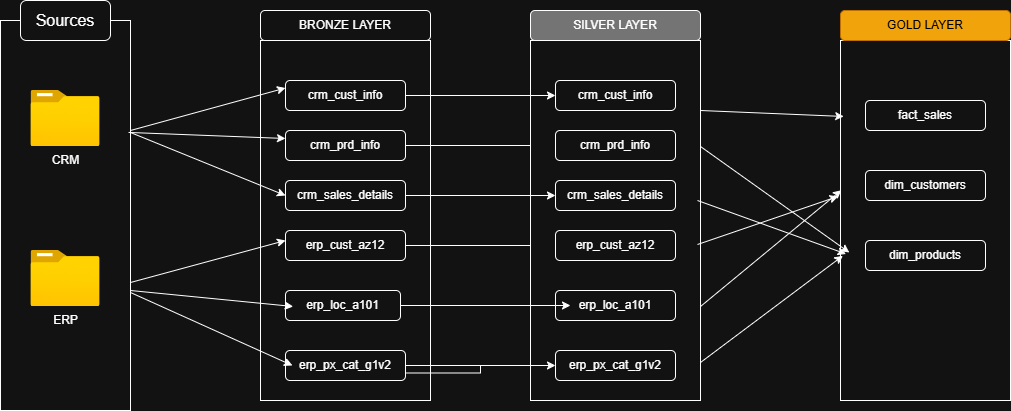

The diagram above was exported from draw.io. Its source (the exported page's mxGraphModel, read from the mxfile embedded in the PNG):
<mxGraphModel dx="1042" dy="626" grid="1" gridSize="10" guides="1" tooltips="1" connect="1" arrows="1" fold="1" page="0" pageScale="1" pageWidth="850" pageHeight="1100" math="0" shadow="0">
  <root>
    <mxCell id="0" />
    <mxCell id="1" parent="0" />
    <mxCell id="XG1JC6D9NzAHVQUEfTo1-1" parent="1" style="rounded=0;whiteSpace=wrap;html=1;" value="" vertex="1">
      <mxGeometry height="390" width="130" x="70" y="180" as="geometry" />
    </mxCell>
    <mxCell id="XG1JC6D9NzAHVQUEfTo1-2" parent="1" style="rounded=1;whiteSpace=wrap;html=1;" value="&lt;font style=&quot;font-size: 16px;&quot;&gt;Sources&lt;/font&gt;" vertex="1">
      <mxGeometry height="40" width="90" x="90" y="160" as="geometry" />
    </mxCell>
    <mxCell id="XG1JC6D9NzAHVQUEfTo1-3" parent="1" style="image;aspect=fixed;html=1;points=[];align=center;fontSize=12;image=img/lib/azure2/general/Folder_Blank.svg;" value="CRM" vertex="1">
      <mxGeometry height="56.00000000000001" width="69" x="100.5" y="250" as="geometry" />
    </mxCell>
    <mxCell id="XG1JC6D9NzAHVQUEfTo1-4" parent="1" style="image;aspect=fixed;html=1;points=[];align=center;fontSize=12;image=img/lib/azure2/general/Folder_Blank.svg;" value="ERP" vertex="1">
      <mxGeometry height="56.00000000000001" width="69" x="100.5" y="410" as="geometry" />
    </mxCell>
    <mxCell id="XG1JC6D9NzAHVQUEfTo1-5" parent="1" style="rounded=0;whiteSpace=wrap;html=1;" value="" vertex="1">
      <mxGeometry height="360" width="170" x="330" y="200" as="geometry" />
    </mxCell>
    <mxCell id="XG1JC6D9NzAHVQUEfTo1-6" parent="1" style="rounded=1;whiteSpace=wrap;html=1;" value="BRONZE LAYER" vertex="1">
      <mxGeometry height="30" width="170" x="330" y="170" as="geometry" />
    </mxCell>
    <mxCell id="XG1JC6D9NzAHVQUEfTo1-8" parent="1" style="rounded=1;whiteSpace=wrap;html=1;" value="crm_cust_info" vertex="1">
      <mxGeometry height="30" width="120" x="355" y="240" as="geometry" />
    </mxCell>
    <mxCell id="gn2NbAtp2mPBG1I-3lVv-24" edge="1" parent="1" source="XG1JC6D9NzAHVQUEfTo1-14" style="edgeStyle=orthogonalEdgeStyle;rounded=0;orthogonalLoop=1;jettySize=auto;html=1;exitX=1;exitY=0.5;exitDx=0;exitDy=0;" target="gn2NbAtp2mPBG1I-3lVv-4">
      <mxGeometry relative="1" as="geometry" />
    </mxCell>
    <mxCell id="XG1JC6D9NzAHVQUEfTo1-14" parent="1" style="rounded=1;whiteSpace=wrap;html=1;" value="erp_cust_az12" vertex="1">
      <mxGeometry height="30" width="120" x="355" y="390" as="geometry" />
    </mxCell>
    <mxCell id="XG1JC6D9NzAHVQUEfTo1-15" parent="1" style="rounded=1;whiteSpace=wrap;html=1;" value="crm_sales_details" vertex="1">
      <mxGeometry height="30" width="120" x="355" y="340" as="geometry" />
    </mxCell>
    <mxCell id="gn2NbAtp2mPBG1I-3lVv-25" edge="1" parent="1" source="XG1JC6D9NzAHVQUEfTo1-16" style="edgeStyle=orthogonalEdgeStyle;rounded=0;orthogonalLoop=1;jettySize=auto;html=1;exitX=1;exitY=0.5;exitDx=0;exitDy=0;" target="gn2NbAtp2mPBG1I-3lVv-6">
      <mxGeometry relative="1" as="geometry" />
    </mxCell>
    <mxCell id="XG1JC6D9NzAHVQUEfTo1-16" parent="1" style="rounded=1;whiteSpace=wrap;html=1;" value="crm_prd_info" vertex="1">
      <mxGeometry height="30" width="120" x="355" y="290" as="geometry" />
    </mxCell>
    <mxCell id="XG1JC6D9NzAHVQUEfTo1-17" parent="1" style="rounded=1;whiteSpace=wrap;html=1;" value="erp_loc_a101" vertex="1">
      <mxGeometry height="30" width="115" x="355" y="450" as="geometry" />
    </mxCell>
    <mxCell id="gn2NbAtp2mPBG1I-3lVv-19" edge="1" parent="1" source="XG1JC6D9NzAHVQUEfTo1-18" style="edgeStyle=orthogonalEdgeStyle;rounded=0;orthogonalLoop=1;jettySize=auto;html=1;exitX=1;exitY=0.5;exitDx=0;exitDy=0;" target="gn2NbAtp2mPBG1I-3lVv-8">
      <mxGeometry relative="1" as="geometry" />
    </mxCell>
    <mxCell id="XG1JC6D9NzAHVQUEfTo1-18" parent="1" style="rounded=1;whiteSpace=wrap;html=1;" value="erp_px_cat_g1v2" vertex="1">
      <mxGeometry height="30" width="120" x="355" y="510" as="geometry" />
    </mxCell>
    <mxCell id="XG1JC6D9NzAHVQUEfTo1-27" edge="1" parent="1" style="endArrow=classic;html=1;rounded=0;entryX=0;entryY=0.25;entryDx=0;entryDy=0;" target="XG1JC6D9NzAHVQUEfTo1-8" value="">
      <mxGeometry height="50" relative="1" width="50" as="geometry">
        <mxPoint x="200" y="290" as="sourcePoint" />
        <mxPoint x="250" y="240" as="targetPoint" />
      </mxGeometry>
    </mxCell>
    <mxCell id="XG1JC6D9NzAHVQUEfTo1-28" edge="1" parent="1" source="XG1JC6D9NzAHVQUEfTo1-1" style="endArrow=classic;html=1;rounded=0;entryX=0;entryY=0.25;entryDx=0;entryDy=0;exitX=0.985;exitY=0.287;exitDx=0;exitDy=0;exitPerimeter=0;" value="">
      <mxGeometry height="50" relative="1" width="50" as="geometry">
        <mxPoint x="200" y="340" as="sourcePoint" />
        <mxPoint x="355" y="298" as="targetPoint" />
      </mxGeometry>
    </mxCell>
    <mxCell id="XG1JC6D9NzAHVQUEfTo1-29" edge="1" parent="1" style="endArrow=classic;html=1;rounded=0;entryX=0;entryY=0.5;entryDx=0;entryDy=0;" target="XG1JC6D9NzAHVQUEfTo1-15" value="">
      <mxGeometry height="50" relative="1" width="50" as="geometry">
        <mxPoint x="200" y="292" as="sourcePoint" />
        <mxPoint x="355" y="250" as="targetPoint" />
      </mxGeometry>
    </mxCell>
    <mxCell id="XG1JC6D9NzAHVQUEfTo1-30" edge="1" parent="1" style="endArrow=classic;html=1;rounded=0;entryX=0;entryY=0.25;entryDx=0;entryDy=0;" value="">
      <mxGeometry height="50" relative="1" width="50" as="geometry">
        <mxPoint x="200" y="442" as="sourcePoint" />
        <mxPoint x="355" y="400" as="targetPoint" />
      </mxGeometry>
    </mxCell>
    <mxCell id="XG1JC6D9NzAHVQUEfTo1-31" edge="1" parent="1" style="endArrow=classic;html=1;rounded=0;entryX=0.067;entryY=0.533;entryDx=0;entryDy=0;entryPerimeter=0;" target="XG1JC6D9NzAHVQUEfTo1-17" value="">
      <mxGeometry height="50" relative="1" width="50" as="geometry">
        <mxPoint x="200" y="450" as="sourcePoint" />
        <mxPoint x="355" y="408" as="targetPoint" />
      </mxGeometry>
    </mxCell>
    <mxCell id="XG1JC6D9NzAHVQUEfTo1-32" edge="1" parent="1" style="endArrow=classic;html=1;rounded=0;entryX=0.058;entryY=0.5;entryDx=0;entryDy=0;entryPerimeter=0;" target="XG1JC6D9NzAHVQUEfTo1-18" value="">
      <mxGeometry height="50" relative="1" width="50" as="geometry">
        <mxPoint x="200" y="452" as="sourcePoint" />
        <mxPoint x="355" y="410" as="targetPoint" />
      </mxGeometry>
    </mxCell>
    <mxCell id="gn2NbAtp2mPBG1I-3lVv-1" parent="1" style="rounded=0;whiteSpace=wrap;html=1;" value="" vertex="1">
      <mxGeometry height="360" width="170" x="600" y="200" as="geometry" />
    </mxCell>
    <mxCell id="gn2NbAtp2mPBG1I-3lVv-2" parent="1" style="rounded=1;whiteSpace=wrap;html=1;fillColor=#747474;" value="SILVER LAYER" vertex="1">
      <mxGeometry height="30" width="170" x="600" y="170" as="geometry" />
    </mxCell>
    <mxCell id="gn2NbAtp2mPBG1I-3lVv-3" parent="1" style="rounded=1;whiteSpace=wrap;html=1;" value="crm_cust_info" vertex="1">
      <mxGeometry height="30" width="120" x="625" y="240" as="geometry" />
    </mxCell>
    <mxCell id="gn2NbAtp2mPBG1I-3lVv-4" parent="1" style="rounded=1;whiteSpace=wrap;html=1;" value="erp_cust_az12" vertex="1">
      <mxGeometry height="30" width="120" x="625" y="390" as="geometry" />
    </mxCell>
    <mxCell id="gn2NbAtp2mPBG1I-3lVv-5" parent="1" style="rounded=1;whiteSpace=wrap;html=1;" value="crm_sales_details" vertex="1">
      <mxGeometry height="30" width="120" x="625" y="340" as="geometry" />
    </mxCell>
    <mxCell id="gn2NbAtp2mPBG1I-3lVv-6" parent="1" style="rounded=1;whiteSpace=wrap;html=1;" value="crm_prd_info" vertex="1">
      <mxGeometry height="30" width="120" x="625" y="290" as="geometry" />
    </mxCell>
    <mxCell id="gn2NbAtp2mPBG1I-3lVv-7" parent="1" style="rounded=1;whiteSpace=wrap;html=1;" value="erp_loc_a101" vertex="1">
      <mxGeometry height="30" width="120" x="625" y="450" as="geometry" />
    </mxCell>
    <mxCell id="gn2NbAtp2mPBG1I-3lVv-8" parent="1" style="rounded=1;whiteSpace=wrap;html=1;" value="erp_px_cat_g1v2" vertex="1">
      <mxGeometry height="30" width="120" x="625" y="510" as="geometry" />
    </mxCell>
    <mxCell id="gn2NbAtp2mPBG1I-3lVv-9" edge="1" parent="1" source="XG1JC6D9NzAHVQUEfTo1-8" style="edgeStyle=orthogonalEdgeStyle;rounded=0;orthogonalLoop=1;jettySize=auto;html=1;exitX=1;exitY=0.5;exitDx=0;exitDy=0;entryX=0;entryY=0.5;entryDx=0;entryDy=0;" target="gn2NbAtp2mPBG1I-3lVv-3">
      <mxGeometry relative="1" as="geometry" />
    </mxCell>
    <mxCell id="gn2NbAtp2mPBG1I-3lVv-11" edge="1" parent="1" source="XG1JC6D9NzAHVQUEfTo1-15" style="edgeStyle=orthogonalEdgeStyle;rounded=0;orthogonalLoop=1;jettySize=auto;html=1;exitX=1;exitY=0.5;exitDx=0;exitDy=0;entryX=0;entryY=0.5;entryDx=0;entryDy=0;" target="gn2NbAtp2mPBG1I-3lVv-5">
      <mxGeometry relative="1" as="geometry" />
    </mxCell>
    <mxCell id="gn2NbAtp2mPBG1I-3lVv-20" edge="1" parent="1" source="XG1JC6D9NzAHVQUEfTo1-18" style="edgeStyle=orthogonalEdgeStyle;rounded=0;orthogonalLoop=1;jettySize=auto;html=1;exitX=1;exitY=0.75;exitDx=0;exitDy=0;entryX=0;entryY=0.5;entryDx=0;entryDy=0;" target="gn2NbAtp2mPBG1I-3lVv-8">
      <mxGeometry relative="1" as="geometry">
        <mxPoint x="600" y="510" as="sourcePoint" />
        <mxPoint x="750" y="510" as="targetPoint" />
      </mxGeometry>
    </mxCell>
    <mxCell id="gn2NbAtp2mPBG1I-3lVv-23" edge="1" parent="1" source="XG1JC6D9NzAHVQUEfTo1-17" style="edgeStyle=orthogonalEdgeStyle;rounded=0;orthogonalLoop=1;jettySize=auto;html=1;exitX=1;exitY=0.5;exitDx=0;exitDy=0;entryX=0.125;entryY=0.5;entryDx=0;entryDy=0;entryPerimeter=0;" target="gn2NbAtp2mPBG1I-3lVv-7">
      <mxGeometry relative="1" as="geometry" />
    </mxCell>
    <mxCell id="SAtVIPGIDSZrhpaG1U6I-1" parent="1" style="rounded=0;whiteSpace=wrap;html=1;" value="" vertex="1">
      <mxGeometry height="360" width="170" x="910" y="200" as="geometry" />
    </mxCell>
    <mxCell id="SAtVIPGIDSZrhpaG1U6I-2" parent="1" style="rounded=1;whiteSpace=wrap;html=1;fillColor=#f0a30a;fontColor=#000000;strokeColor=#BD7000;" value="GOLD LAYER" vertex="1">
      <mxGeometry height="30" width="170" x="910" y="170" as="geometry" />
    </mxCell>
    <mxCell id="SAtVIPGIDSZrhpaG1U6I-3" parent="1" style="rounded=1;whiteSpace=wrap;html=1;" value="fact_sales" vertex="1">
      <mxGeometry height="30" width="120" x="935" y="260" as="geometry" />
    </mxCell>
    <mxCell id="SAtVIPGIDSZrhpaG1U6I-5" parent="1" style="rounded=1;whiteSpace=wrap;html=1;" value="dim_products" vertex="1">
      <mxGeometry height="30" width="120" x="935" y="400" as="geometry" />
    </mxCell>
    <mxCell id="SAtVIPGIDSZrhpaG1U6I-6" parent="1" style="rounded=1;whiteSpace=wrap;html=1;" value="dim_customers" vertex="1">
      <mxGeometry height="30" width="120" x="935" y="330" as="geometry" />
    </mxCell>
    <mxCell id="SAtVIPGIDSZrhpaG1U6I-10" edge="1" parent="1" style="endArrow=classic;html=1;rounded=0;entryX=0.019;entryY=0.211;entryDx=0;entryDy=0;entryPerimeter=0;" target="SAtVIPGIDSZrhpaG1U6I-1" value="">
      <mxGeometry height="50" relative="1" width="50" as="geometry">
        <mxPoint x="770" y="270" as="sourcePoint" />
        <mxPoint x="820" y="220" as="targetPoint" />
      </mxGeometry>
    </mxCell>
    <mxCell id="SAtVIPGIDSZrhpaG1U6I-11" edge="1" parent="1" style="endArrow=classic;html=1;rounded=0;entryX=0.052;entryY=0.589;entryDx=0;entryDy=0;entryPerimeter=0;" target="SAtVIPGIDSZrhpaG1U6I-1" value="">
      <mxGeometry height="50" relative="1" width="50" as="geometry">
        <mxPoint x="770" y="306" as="sourcePoint" />
        <mxPoint x="913" y="312" as="targetPoint" />
      </mxGeometry>
    </mxCell>
    <mxCell id="SAtVIPGIDSZrhpaG1U6I-12" edge="1" parent="1" style="endArrow=classic;html=1;rounded=0;entryX=0.033;entryY=0.593;entryDx=0;entryDy=0;entryPerimeter=0;" target="SAtVIPGIDSZrhpaG1U6I-1" value="">
      <mxGeometry height="50" relative="1" width="50" as="geometry">
        <mxPoint x="767" y="360" as="sourcePoint" />
        <mxPoint x="910" y="366" as="targetPoint" />
      </mxGeometry>
    </mxCell>
    <mxCell id="SAtVIPGIDSZrhpaG1U6I-13" edge="1" parent="1" style="endArrow=classic;html=1;rounded=0;entryX=-0.014;entryY=0.433;entryDx=0;entryDy=0;entryPerimeter=0;" target="SAtVIPGIDSZrhpaG1U6I-1" value="">
      <mxGeometry height="50" relative="1" width="50" as="geometry">
        <mxPoint x="767" y="404" as="sourcePoint" />
        <mxPoint x="910" y="410" as="targetPoint" />
      </mxGeometry>
    </mxCell>
    <mxCell id="SAtVIPGIDSZrhpaG1U6I-14" edge="1" parent="1" style="endArrow=classic;html=1;rounded=0;entryX=0.005;entryY=0.416;entryDx=0;entryDy=0;entryPerimeter=0;" target="SAtVIPGIDSZrhpaG1U6I-1" value="">
      <mxGeometry height="50" relative="1" width="50" as="geometry">
        <mxPoint x="770" y="466" as="sourcePoint" />
        <mxPoint x="913" y="472" as="targetPoint" />
      </mxGeometry>
    </mxCell>
    <mxCell id="SAtVIPGIDSZrhpaG1U6I-15" edge="1" parent="1" style="endArrow=classic;html=1;rounded=0;entryX=0.014;entryY=0.598;entryDx=0;entryDy=0;entryPerimeter=0;" target="SAtVIPGIDSZrhpaG1U6I-1" value="">
      <mxGeometry height="50" relative="1" width="50" as="geometry">
        <mxPoint x="770" y="522" as="sourcePoint" />
        <mxPoint x="913" y="528" as="targetPoint" />
      </mxGeometry>
    </mxCell>
  </root>
</mxGraphModel>